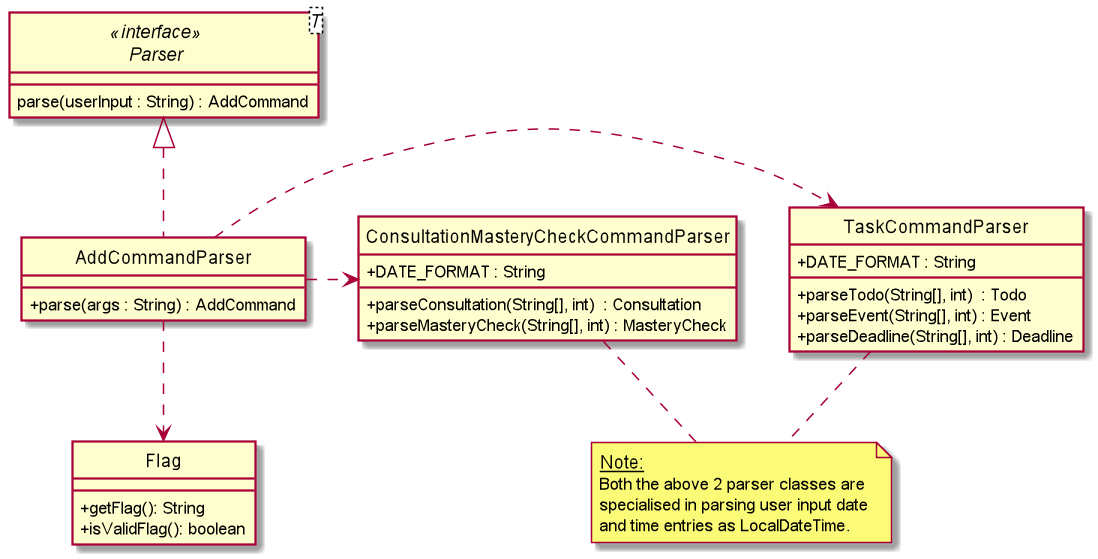

The diagram above was rendered by PlantUML. Its source (embedded in the PNG):
@startuml
skinparam backgroundColor #ffffff
skinparam classAttributeIconSize 0
hide circle

interface Parser<T> <<interface>> {
    parse(userInput : String) : AddCommand
}

class TaskCommandParser {
    + DATE_FORMAT : String

    + parseTodo(String[], int)  : Todo
    + parseEvent(String[], int) : Event
    + parseDeadline(String[], int) : Deadline
}

class ConsultationMasteryCheckCommandParser {
    + DATE_FORMAT : String

    + parseConsultation(String[], int)  : Consultation
    + parseMasteryCheck(String[], int) : MasteryCheck
}

class Flag {
    + getFlag(): String
    + isValidFlag(): boolean
}

class AddCommandParser implements Parser {
    + parse(args : String) : AddCommand
}

AddCommandParser .right.> TaskCommandParser
AddCommandParser .right.> ConsultationMasteryCheckCommandParser
AddCommandParser .down.> Flag

note as N1
    <size: 12><u>Note:</u>
    <size: 11>Both the above 2 parser classes are
    <size: 11>specialised in parsing user input date
    <size: 11>and time entries as LocalDateTime.
end note

N1 .up. ConsultationMasteryCheckCommandParser
N1 .up. TaskCommandParser

@enduml